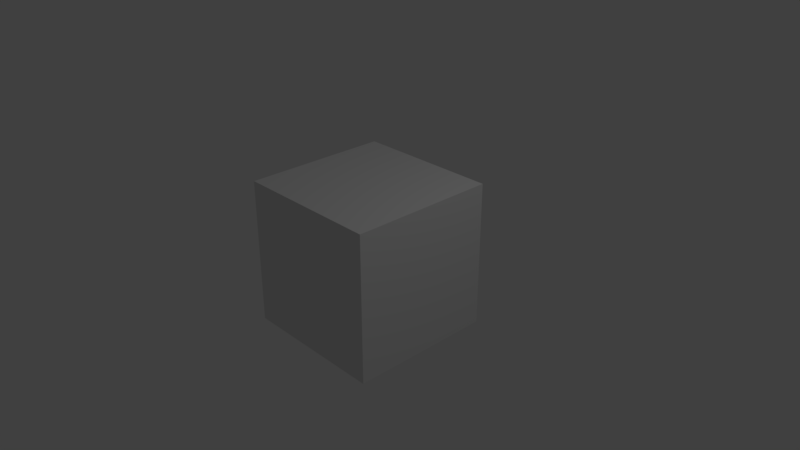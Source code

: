 # Source: cube-face.blend  (saved by Blender 2.79.0; exported with 4.5.12 LTS)
import bpy
from mathutils import Matrix  # noqa: F401  (used for matrix-valued properties, if any)

bpy.ops.wm.read_factory_settings(use_empty=True)
scene = bpy.context.scene
scene.name = 'Scene'

# ---- collections
col_collection_1 = bpy.data.collections.new('Collection 1'); scene.collection.children.link(col_collection_1)

# ---- materials (node trees are filled in below, after node groups)
mat_mycube_material = bpy.data.materials.new('mycube-material')
mat_mycube_material.alpha_threshold = 0.0
mat_mycube_material.use_transparent_shadow = False
mat_mycube_material.roughness = 0.5
mat_mycube_material.line_color = (0.0, 0.0, 0.0, 1.0)

# ---- material node trees

# ---- world
world_world = bpy.data.worlds.new('World'); scene.world = world_world
world_world.color = (0.05088, 0.05088, 0.05088)
world_world.use_sun_shadow = False
world_world.sun_shadow_jitter_overblur = 0.0
world_world.cycles.sampling_method = 'MANUAL'

# ---- cameras
cam_camera = bpy.data.cameras.new('Camera')
cam_camera.clip_end = 100.0
cam_camera.lens = 35.0
cam_camera.sensor_width = 32.0
cam_camera.sensor_height = 18.0
cam_camera.ortho_scale = 7.314
cam_camera.dof.focus_distance = 0.0
cam_camera.dof.aperture_fstop = 128.0

# ---- lights
light_lamp = bpy.data.lights.new('Lamp', 'POINT')
light_lamp.transmission_factor = 0.0
light_lamp.cutoff_distance = 30.0
light_lamp.energy = 100.0
light_lamp.shadow_buffer_clip_start = 1.001
light_lamp.shadow_soft_size = 0.1
light_lamp.shadow_maximum_resolution = 0.006
light_lamp.use_absolute_resolution = True

# ---- meshes
me_mycube_geo = bpy.data.meshes.new('mycube-geo')
me_mycube_geo.from_pydata([(1.0, 1.0, -1.0), (1.0, -1.0, -1.0), (-1.0, -1.0, -1.0), (-1.0, 1.0, -1.0), (1.0, 1.0, 1.0), (1.0, -1.0, 1.0), (-1.0, -1.0, 1.0), (-1.0, 1.0, 1.0)], [], [(0, 1, 2, 3), (4, 7, 6, 5), (0, 4, 5, 1), (1, 5, 6, 2), (2, 6, 7, 3), (4, 0, 3, 7)])
_uv = me_mycube_geo.uv_layers.new(name='UVMap')
_uv.uv.foreach_set('vector', [0.3331, 0.6665, 0.0001998, 0.6665, 0.0001998, 0.3335, 0.3331, 0.3335, 0.3331, 0.3331, 0.0001998, 0.3331, 0.0001998, 0.0001999, 0.3331, 0.0001998, 0.6665, 0.0001998, 0.6665, 0.3331, 0.3335, 0.3331, 0.3335, 0.0001998, 0.6665, 0.3335, 0.6665, 0.6665, 0.3335, 0.6665, 0.3335, 0.3335, 0.6669, 0.3331, 0.6669, 0.0001998, 0.9998, 0.0001998, 0.9998, 0.3331, 0.3331, 0.6669, 0.3331, 0.9998, 0.0001999, 0.9998, 0.0001998, 0.6669])
me_mycube_geo.materials.append(mat_mycube_material)
me_mycube_geo.use_remesh_preserve_volume = False
me_mycube_geo.use_remesh_preserve_attributes = False
me_mycube_geo.use_mirror_vertex_groups = False
me_mycube_geo.update()

# ---- objects
ob_mycube = bpy.data.objects.new('mycube', me_mycube_geo)
ob_lamp = bpy.data.objects.new('Lamp', light_lamp)
ob_camera = bpy.data.objects.new('Camera', cam_camera)

# ---- transforms, parenting, visibility, modifiers, constraints
ob_mycube.location = (0.0, 0.0, 0.0)
ob_mycube.lock_rotations_4d = False
ob_mycube.empty_display_type = 'ARROWS'
ob_mycube.lineart.crease_threshold = 0.0
ob_lamp.location = (4.076, 1.005, 5.904)
ob_lamp.rotation_euler = (0.6503, 0.05522, 1.866)
ob_lamp.lock_rotations_4d = False
ob_lamp.empty_display_type = 'ARROWS'
ob_lamp.color = (0.0, 0.0, 0.0, 0.0)
ob_lamp.lineart.crease_threshold = 0.0
ob_camera.location = (7.481, -6.508, 5.344)
ob_camera.rotation_euler = (1.109, 0.0, 0.8149)
ob_camera.lock_rotations_4d = False
ob_camera.empty_display_type = 'ARROWS'
ob_camera.color = (0.0, 0.0, 0.0, 0.0)
ob_camera.display_type = 'WIRE'
ob_camera.lineart.crease_threshold = 0.0

# ---- collection membership
col_collection_1.objects.link(ob_mycube)
col_collection_1.objects.link(ob_lamp)
col_collection_1.objects.link(ob_camera)

# ---- scene / render settings (as saved in the file)
scene.camera = ob_camera
scene.frame_start = 1; scene.frame_end = 250; scene.frame_set(1)
scene.render.engine = 'BLENDER_EEVEE_NEXT'
scene.render.resolution_percentage = 50
scene.render.dither_intensity = 0.0
scene.cycles.use_denoising = False
scene.cycles.samples = 128
scene.cycles.sampling_pattern = 'TABULATED_SOBOL'
scene.cycles.use_adaptive_sampling = False
scene.cycles.use_light_tree = False
scene.cycles.blur_glossy = 0.0
scene.cycles.sample_clamp_indirect = 0.0
scene.view_settings.view_transform = 'Standard'
bpy.context.view_layer.update()
